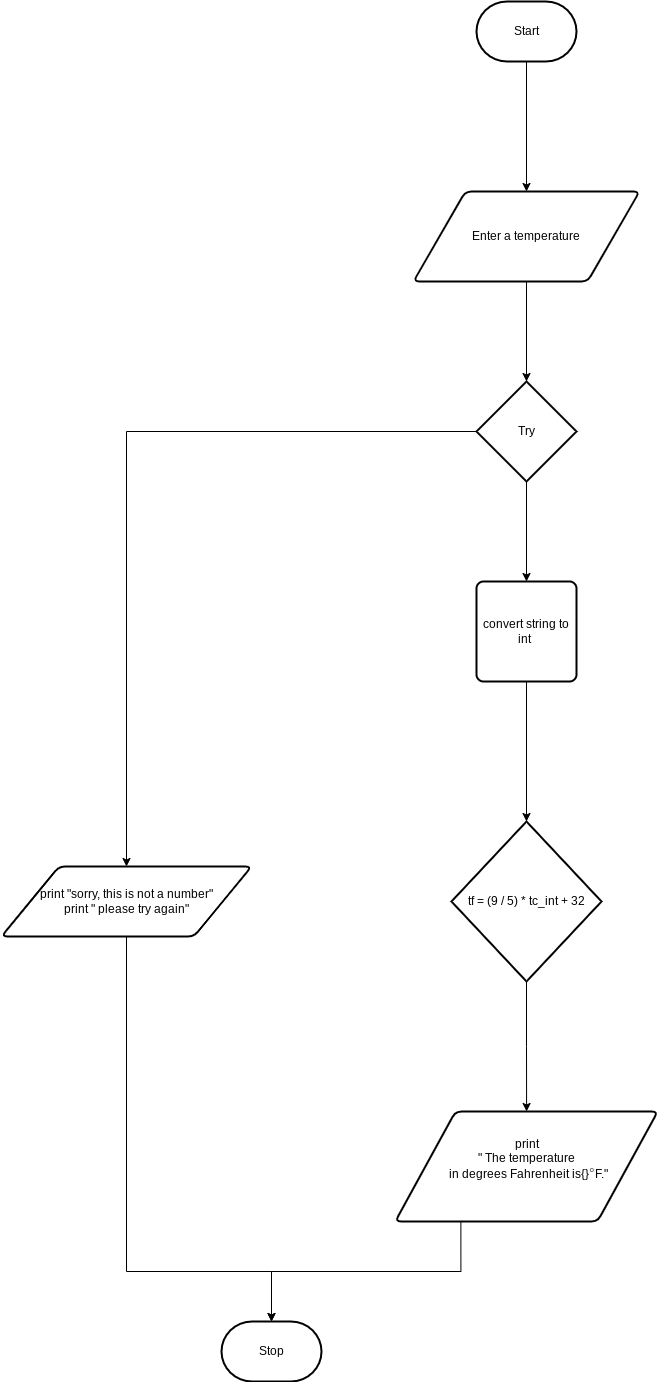

The diagram above was exported from draw.io. Its source (the exported page's mxGraphModel, read from the mxfile embedded in the PNG):
<mxGraphModel dx="1661" dy="1880" grid="1" gridSize="10" guides="1" tooltips="1" connect="1" arrows="1" fold="1" page="1" pageScale="1" pageWidth="827" pageHeight="1169" math="0" shadow="0">
  <root>
    <mxCell id="0" />
    <mxCell id="1" parent="0" />
    <mxCell id="19" style="edgeStyle=orthogonalEdgeStyle;rounded=0;html=1;" edge="1" parent="1" source="2" target="3">
      <mxGeometry relative="1" as="geometry" />
    </mxCell>
    <mxCell id="2" value="tf = (9 / 5) * tc_int + 32" style="strokeWidth=2;html=1;shape=mxgraph.flowchart.decision;whiteSpace=wrap;" parent="1" vertex="1">
      <mxGeometry x="350" y="460" width="150" height="160" as="geometry" />
    </mxCell>
    <mxCell id="21" style="edgeStyle=orthogonalEdgeStyle;rounded=0;html=1;exitX=0.25;exitY=1;exitDx=0;exitDy=0;entryX=0.5;entryY=0;entryDx=0;entryDy=0;entryPerimeter=0;" edge="1" parent="1" source="3" target="9">
      <mxGeometry relative="1" as="geometry" />
    </mxCell>
    <mxCell id="3" value="print&lt;br&gt;&quot; The temperature&lt;br&gt;&amp;nbsp;in degrees Fahrenheit is{}&lt;span style=&quot;color: rgb(77 , 81 , 86) ; font-family: &amp;#34;arial&amp;#34; , sans-serif ; font-size: 14px ; text-align: left ; background-color: rgb(255 , 255 , 255)&quot;&gt;°&lt;/span&gt;F.&quot;&lt;br&gt;&amp;nbsp;" style="shape=parallelogram;html=1;strokeWidth=2;perimeter=parallelogramPerimeter;whiteSpace=wrap;rounded=1;arcSize=12;size=0.23;" parent="1" vertex="1">
      <mxGeometry x="293.75" y="750" width="262.5" height="110" as="geometry" />
    </mxCell>
    <mxCell id="16" style="edgeStyle=orthogonalEdgeStyle;rounded=0;html=1;exitX=0.5;exitY=1;exitDx=0;exitDy=0;exitPerimeter=0;" edge="1" parent="1" source="5" target="14">
      <mxGeometry relative="1" as="geometry" />
    </mxCell>
    <mxCell id="20" style="edgeStyle=orthogonalEdgeStyle;rounded=0;html=1;exitX=0;exitY=0.5;exitDx=0;exitDy=0;exitPerimeter=0;" edge="1" parent="1" source="5" target="7">
      <mxGeometry relative="1" as="geometry" />
    </mxCell>
    <mxCell id="5" value="Try" style="strokeWidth=2;html=1;shape=mxgraph.flowchart.decision;whiteSpace=wrap;" parent="1" vertex="1">
      <mxGeometry x="375" y="20" width="100" height="100" as="geometry" />
    </mxCell>
    <mxCell id="22" style="edgeStyle=orthogonalEdgeStyle;rounded=0;html=1;exitX=0.5;exitY=1;exitDx=0;exitDy=0;entryX=0.5;entryY=0;entryDx=0;entryDy=0;entryPerimeter=0;" edge="1" parent="1" source="7" target="9">
      <mxGeometry relative="1" as="geometry">
        <Array as="points">
          <mxPoint x="25" y="910" />
          <mxPoint x="170" y="910" />
        </Array>
      </mxGeometry>
    </mxCell>
    <mxCell id="7" value="print &quot;sorry, this is not a number&quot;&lt;br&gt;print &quot; please try again&quot;" style="shape=parallelogram;html=1;strokeWidth=2;perimeter=parallelogramPerimeter;whiteSpace=wrap;rounded=1;arcSize=12;size=0.23;" parent="1" vertex="1">
      <mxGeometry x="-100" y="505" width="250" height="70" as="geometry" />
    </mxCell>
    <mxCell id="9" value="Stop" style="strokeWidth=2;html=1;shape=mxgraph.flowchart.terminator;whiteSpace=wrap;" parent="1" vertex="1">
      <mxGeometry x="120" y="960" width="100" height="60" as="geometry" />
    </mxCell>
    <mxCell id="17" style="edgeStyle=orthogonalEdgeStyle;rounded=0;html=1;exitX=0.5;exitY=1;exitDx=0;exitDy=0;exitPerimeter=0;" edge="1" parent="1" source="12" target="13">
      <mxGeometry relative="1" as="geometry" />
    </mxCell>
    <mxCell id="12" value="Start" style="strokeWidth=2;html=1;shape=mxgraph.flowchart.terminator;whiteSpace=wrap;" vertex="1" parent="1">
      <mxGeometry x="375" y="-360" width="100" height="60" as="geometry" />
    </mxCell>
    <mxCell id="15" style="edgeStyle=orthogonalEdgeStyle;html=1;exitX=0.5;exitY=1;exitDx=0;exitDy=0;entryX=0.5;entryY=0;entryDx=0;entryDy=0;entryPerimeter=0;rounded=0;" edge="1" parent="1" source="13" target="5">
      <mxGeometry relative="1" as="geometry" />
    </mxCell>
    <mxCell id="13" value="Enter a temperature&lt;br&gt;" style="shape=parallelogram;html=1;strokeWidth=2;perimeter=parallelogramPerimeter;whiteSpace=wrap;rounded=1;arcSize=12;size=0.23;" vertex="1" parent="1">
      <mxGeometry x="312" y="-170" width="226" height="90" as="geometry" />
    </mxCell>
    <mxCell id="18" style="edgeStyle=orthogonalEdgeStyle;rounded=0;html=1;exitX=0.5;exitY=1;exitDx=0;exitDy=0;entryX=0.5;entryY=0;entryDx=0;entryDy=0;entryPerimeter=0;" edge="1" parent="1" source="14" target="2">
      <mxGeometry relative="1" as="geometry" />
    </mxCell>
    <mxCell id="14" value="convert string to int&amp;nbsp;" style="rounded=1;whiteSpace=wrap;html=1;absoluteArcSize=1;arcSize=14;strokeWidth=2;" vertex="1" parent="1">
      <mxGeometry x="375" y="220" width="100" height="100" as="geometry" />
    </mxCell>
  </root>
</mxGraphModel>